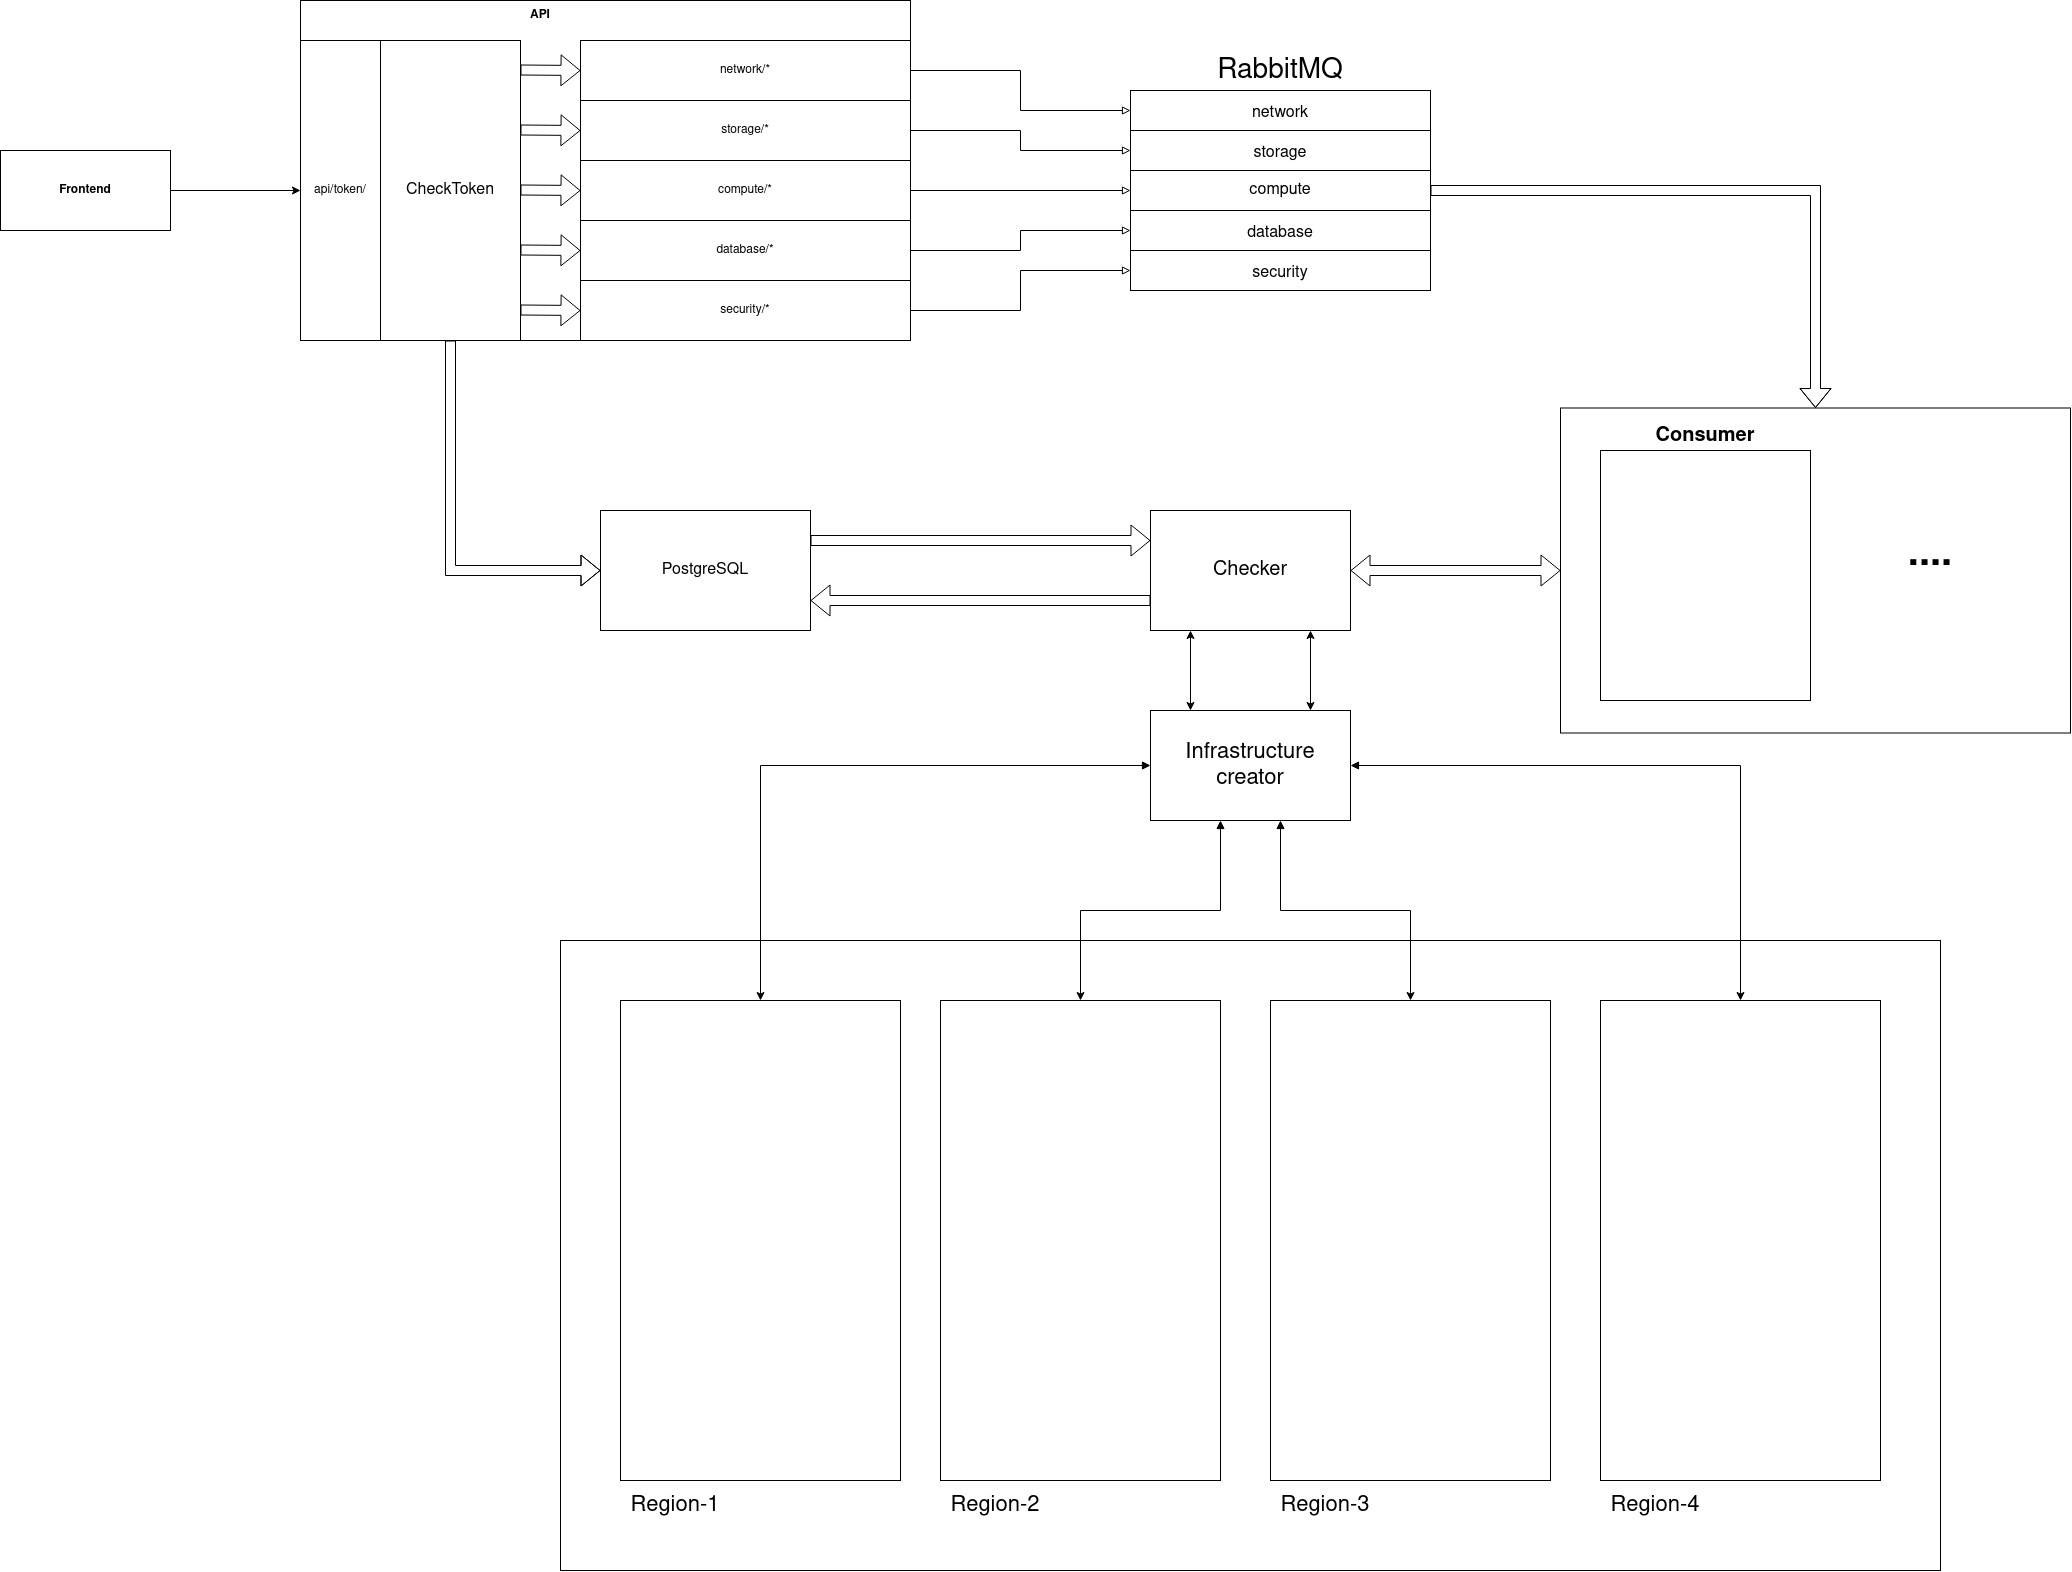

The diagram above was exported from draw.io. Its source (the exported page's mxGraphModel, read from the mxfile embedded in the PNG):
<mxGraphModel dx="4405" dy="1910" grid="1" gridSize="10" guides="1" tooltips="1" connect="1" arrows="1" fold="1" page="1" pageScale="1" pageWidth="850" pageHeight="1100" math="0" shadow="0">
  <root>
    <mxCell id="0" />
    <mxCell id="1" parent="0" />
    <mxCell id="zJ1u6YQ8FIf_pjCgicr3-19" value="" style="rounded=0;whiteSpace=wrap;html=1;fontSize=22;" vertex="1" parent="1">
      <mxGeometry x="410" y="1110" width="1380" height="630" as="geometry" />
    </mxCell>
    <mxCell id="8bPG9howRvMDIAGohQAq-60" value="" style="rounded=0;whiteSpace=wrap;html=1;fontSize=20;" parent="1" vertex="1">
      <mxGeometry x="1410" y="577.5" width="510" height="325" as="geometry" />
    </mxCell>
    <mxCell id="8bPG9howRvMDIAGohQAq-10" style="edgeStyle=orthogonalEdgeStyle;rounded=0;orthogonalLoop=1;jettySize=auto;html=1;" parent="1" source="8bPG9howRvMDIAGohQAq-1" target="8bPG9howRvMDIAGohQAq-4" edge="1">
      <mxGeometry relative="1" as="geometry" />
    </mxCell>
    <mxCell id="8bPG9howRvMDIAGohQAq-1" value="&lt;b&gt;Frontend&lt;/b&gt;" style="rounded=0;whiteSpace=wrap;html=1;" parent="1" vertex="1">
      <mxGeometry x="-150" y="320" width="170" height="80" as="geometry" />
    </mxCell>
    <mxCell id="8bPG9howRvMDIAGohQAq-2" value="" style="rounded=0;whiteSpace=wrap;html=1;align=center;labelPosition=center;verticalLabelPosition=middle;verticalAlign=middle;" parent="1" vertex="1">
      <mxGeometry x="150" y="170" width="610" height="340" as="geometry" />
    </mxCell>
    <mxCell id="8bPG9howRvMDIAGohQAq-3" value="&lt;b&gt;API&lt;/b&gt;" style="text;html=1;strokeColor=none;fillColor=none;align=center;verticalAlign=middle;whiteSpace=wrap;rounded=0;" parent="1" vertex="1">
      <mxGeometry x="350" y="170" width="80" height="30" as="geometry" />
    </mxCell>
    <mxCell id="8bPG9howRvMDIAGohQAq-4" value="api/token/" style="rounded=0;whiteSpace=wrap;html=1;" parent="1" vertex="1">
      <mxGeometry x="150" y="210" width="80" height="300" as="geometry" />
    </mxCell>
    <mxCell id="8bPG9howRvMDIAGohQAq-36" style="edgeStyle=orthogonalEdgeStyle;rounded=0;orthogonalLoop=1;jettySize=auto;html=1;fontSize=16;startArrow=none;startFill=0;endArrow=block;endFill=0;entryX=0;entryY=0.5;entryDx=0;entryDy=0;" parent="1" source="8bPG9howRvMDIAGohQAq-5" target="8bPG9howRvMDIAGohQAq-16" edge="1">
      <mxGeometry relative="1" as="geometry" />
    </mxCell>
    <mxCell id="8bPG9howRvMDIAGohQAq-5" value="compute/*" style="rounded=0;whiteSpace=wrap;html=1;" parent="1" vertex="1">
      <mxGeometry x="430" y="330" width="330" height="60" as="geometry" />
    </mxCell>
    <mxCell id="8bPG9howRvMDIAGohQAq-35" style="edgeStyle=orthogonalEdgeStyle;rounded=0;orthogonalLoop=1;jettySize=auto;html=1;entryX=0;entryY=0.5;entryDx=0;entryDy=0;fontSize=16;startArrow=none;startFill=0;endArrow=block;endFill=0;" parent="1" source="8bPG9howRvMDIAGohQAq-6" target="8bPG9howRvMDIAGohQAq-17" edge="1">
      <mxGeometry relative="1" as="geometry" />
    </mxCell>
    <mxCell id="8bPG9howRvMDIAGohQAq-6" value="&lt;div&gt;storage/*&lt;/div&gt;" style="rounded=0;whiteSpace=wrap;html=1;" parent="1" vertex="1">
      <mxGeometry x="430" y="270" width="330" height="60" as="geometry" />
    </mxCell>
    <mxCell id="8bPG9howRvMDIAGohQAq-39" style="edgeStyle=orthogonalEdgeStyle;rounded=0;orthogonalLoop=1;jettySize=auto;html=1;entryX=0;entryY=0.5;entryDx=0;entryDy=0;fontSize=16;startArrow=none;startFill=0;endArrow=block;endFill=0;" parent="1" source="8bPG9howRvMDIAGohQAq-7" target="8bPG9howRvMDIAGohQAq-18" edge="1">
      <mxGeometry relative="1" as="geometry" />
    </mxCell>
    <mxCell id="8bPG9howRvMDIAGohQAq-7" value="database/*" style="rounded=0;whiteSpace=wrap;html=1;" parent="1" vertex="1">
      <mxGeometry x="430" y="390" width="330" height="60" as="geometry" />
    </mxCell>
    <mxCell id="8bPG9howRvMDIAGohQAq-42" style="edgeStyle=orthogonalEdgeStyle;rounded=0;orthogonalLoop=1;jettySize=auto;html=1;entryX=0;entryY=0.5;entryDx=0;entryDy=0;fontSize=16;startArrow=none;startFill=0;endArrow=block;endFill=0;" parent="1" source="8bPG9howRvMDIAGohQAq-8" target="8bPG9howRvMDIAGohQAq-19" edge="1">
      <mxGeometry relative="1" as="geometry" />
    </mxCell>
    <mxCell id="8bPG9howRvMDIAGohQAq-8" value="security/*" style="rounded=0;whiteSpace=wrap;html=1;" parent="1" vertex="1">
      <mxGeometry x="430" y="450" width="330" height="60" as="geometry" />
    </mxCell>
    <mxCell id="8bPG9howRvMDIAGohQAq-34" style="edgeStyle=orthogonalEdgeStyle;rounded=0;orthogonalLoop=1;jettySize=auto;html=1;entryX=0;entryY=0.5;entryDx=0;entryDy=0;fontSize=16;startArrow=none;endArrow=block;endFill=0;startFill=0;" parent="1" source="8bPG9howRvMDIAGohQAq-9" target="8bPG9howRvMDIAGohQAq-15" edge="1">
      <mxGeometry relative="1" as="geometry" />
    </mxCell>
    <mxCell id="8bPG9howRvMDIAGohQAq-9" value="network/*" style="rounded=0;whiteSpace=wrap;html=1;" parent="1" vertex="1">
      <mxGeometry x="430" y="210" width="330" height="60" as="geometry" />
    </mxCell>
    <mxCell id="8bPG9howRvMDIAGohQAq-63" style="edgeStyle=orthogonalEdgeStyle;shape=flexArrow;rounded=0;orthogonalLoop=1;jettySize=auto;html=1;fontSize=40;startArrow=none;startFill=0;endArrow=block;endFill=0;" parent="1" source="8bPG9howRvMDIAGohQAq-14" target="8bPG9howRvMDIAGohQAq-60" edge="1">
      <mxGeometry relative="1" as="geometry" />
    </mxCell>
    <mxCell id="8bPG9howRvMDIAGohQAq-14" value="&lt;font style=&quot;font-size: 28px;&quot;&gt;RabbitMQ&lt;/font&gt;" style="rounded=0;whiteSpace=wrap;html=1;labelPosition=center;verticalLabelPosition=top;align=center;verticalAlign=bottom;" parent="1" vertex="1">
      <mxGeometry x="980" y="260" width="300" height="200" as="geometry" />
    </mxCell>
    <mxCell id="8bPG9howRvMDIAGohQAq-15" value="&lt;font style=&quot;font-size: 16px;&quot;&gt;network&lt;/font&gt;" style="rounded=0;whiteSpace=wrap;html=1;fontSize=28;" parent="1" vertex="1">
      <mxGeometry x="980" y="260" width="300" height="40" as="geometry" />
    </mxCell>
    <mxCell id="8bPG9howRvMDIAGohQAq-16" value="compute" style="rounded=0;whiteSpace=wrap;html=1;fontSize=16;" parent="1" vertex="1">
      <mxGeometry x="980" y="340" width="300" height="40" as="geometry" />
    </mxCell>
    <mxCell id="8bPG9howRvMDIAGohQAq-17" value="&lt;font style=&quot;font-size: 16px;&quot;&gt;storage&lt;/font&gt;" style="rounded=0;whiteSpace=wrap;html=1;fontSize=28;" parent="1" vertex="1">
      <mxGeometry x="980" y="300" width="300" height="40" as="geometry" />
    </mxCell>
    <mxCell id="8bPG9howRvMDIAGohQAq-18" value="&lt;font style=&quot;font-size: 16px;&quot;&gt;database&lt;/font&gt;" style="rounded=0;whiteSpace=wrap;html=1;fontSize=28;" parent="1" vertex="1">
      <mxGeometry x="980" y="380" width="300" height="40" as="geometry" />
    </mxCell>
    <mxCell id="8bPG9howRvMDIAGohQAq-19" value="&lt;font style=&quot;font-size: 16px;&quot;&gt;security&lt;/font&gt;" style="rounded=0;whiteSpace=wrap;html=1;fontSize=28;" parent="1" vertex="1">
      <mxGeometry x="980" y="420" width="300" height="40" as="geometry" />
    </mxCell>
    <mxCell id="8bPG9howRvMDIAGohQAq-22" style="edgeStyle=orthogonalEdgeStyle;rounded=0;orthogonalLoop=1;jettySize=auto;html=1;fontSize=16;shape=flexArrow;startArrow=block;endArrow=none;endFill=0;" parent="1" source="8bPG9howRvMDIAGohQAq-20" target="8bPG9howRvMDIAGohQAq-21" edge="1">
      <mxGeometry relative="1" as="geometry" />
    </mxCell>
    <mxCell id="8bPG9howRvMDIAGohQAq-20" value="PostgreSQL" style="rounded=0;whiteSpace=wrap;html=1;fontSize=16;" parent="1" vertex="1">
      <mxGeometry x="450" y="680" width="210" height="120" as="geometry" />
    </mxCell>
    <mxCell id="8bPG9howRvMDIAGohQAq-21" value="&lt;div&gt;CheckToken&lt;/div&gt;" style="rounded=0;whiteSpace=wrap;html=1;fontSize=16;" parent="1" vertex="1">
      <mxGeometry x="230" y="210" width="140" height="300" as="geometry" />
    </mxCell>
    <mxCell id="8bPG9howRvMDIAGohQAq-27" value="" style="endArrow=classic;html=1;rounded=0;fontSize=16;shape=flexArrow;" parent="1" edge="1">
      <mxGeometry width="50" height="50" relative="1" as="geometry">
        <mxPoint x="370" y="239.5" as="sourcePoint" />
        <mxPoint x="430" y="240" as="targetPoint" />
      </mxGeometry>
    </mxCell>
    <mxCell id="8bPG9howRvMDIAGohQAq-28" value="" style="endArrow=classic;html=1;rounded=0;fontSize=16;shape=flexArrow;" parent="1" edge="1">
      <mxGeometry width="50" height="50" relative="1" as="geometry">
        <mxPoint x="370" y="299.5" as="sourcePoint" />
        <mxPoint x="430" y="300" as="targetPoint" />
      </mxGeometry>
    </mxCell>
    <mxCell id="8bPG9howRvMDIAGohQAq-29" value="" style="endArrow=classic;html=1;rounded=0;fontSize=16;shape=flexArrow;" parent="1" edge="1">
      <mxGeometry width="50" height="50" relative="1" as="geometry">
        <mxPoint x="370" y="359.5" as="sourcePoint" />
        <mxPoint x="430" y="360" as="targetPoint" />
      </mxGeometry>
    </mxCell>
    <mxCell id="8bPG9howRvMDIAGohQAq-30" value="" style="endArrow=classic;html=1;rounded=0;fontSize=16;shape=flexArrow;" parent="1" edge="1">
      <mxGeometry width="50" height="50" relative="1" as="geometry">
        <mxPoint x="370" y="419.5" as="sourcePoint" />
        <mxPoint x="430" y="420" as="targetPoint" />
      </mxGeometry>
    </mxCell>
    <mxCell id="8bPG9howRvMDIAGohQAq-31" value="" style="endArrow=classic;html=1;rounded=0;fontSize=16;shape=flexArrow;" parent="1" edge="1">
      <mxGeometry width="50" height="50" relative="1" as="geometry">
        <mxPoint x="370" y="479.5" as="sourcePoint" />
        <mxPoint x="430" y="480" as="targetPoint" />
      </mxGeometry>
    </mxCell>
    <mxCell id="8bPG9howRvMDIAGohQAq-43" value="Consumer" style="rounded=0;whiteSpace=wrap;html=1;fontSize=20;labelPosition=center;verticalLabelPosition=top;align=center;verticalAlign=bottom;fontStyle=1" parent="1" vertex="1">
      <mxGeometry x="1450" y="620" width="210" height="250" as="geometry" />
    </mxCell>
    <mxCell id="8bPG9howRvMDIAGohQAq-62" style="edgeStyle=orthogonalEdgeStyle;shape=flexArrow;rounded=0;orthogonalLoop=1;jettySize=auto;html=1;entryX=0;entryY=0.5;entryDx=0;entryDy=0;fontSize=40;startArrow=block;startFill=0;endArrow=block;endFill=0;" parent="1" source="8bPG9howRvMDIAGohQAq-52" target="8bPG9howRvMDIAGohQAq-60" edge="1">
      <mxGeometry relative="1" as="geometry" />
    </mxCell>
    <mxCell id="8bPG9howRvMDIAGohQAq-52" value="Checker" style="rounded=0;whiteSpace=wrap;html=1;fontSize=20;" parent="1" vertex="1">
      <mxGeometry x="1000" y="680" width="200" height="120" as="geometry" />
    </mxCell>
    <mxCell id="8bPG9howRvMDIAGohQAq-58" value="" style="endArrow=classic;html=1;rounded=0;fontSize=20;exitX=1;exitY=0.25;exitDx=0;exitDy=0;entryX=0;entryY=0.25;entryDx=0;entryDy=0;shape=flexArrow;" parent="1" source="8bPG9howRvMDIAGohQAq-20" target="8bPG9howRvMDIAGohQAq-52" edge="1">
      <mxGeometry width="50" height="50" relative="1" as="geometry">
        <mxPoint x="700" y="930" as="sourcePoint" />
        <mxPoint x="920" y="720" as="targetPoint" />
      </mxGeometry>
    </mxCell>
    <mxCell id="8bPG9howRvMDIAGohQAq-59" value="" style="endArrow=none;html=1;rounded=0;fontSize=20;exitX=1;exitY=0.25;exitDx=0;exitDy=0;entryX=0;entryY=0.25;entryDx=0;entryDy=0;startArrow=classic;startFill=1;endFill=0;shape=flexArrow;" parent="1" edge="1">
      <mxGeometry width="50" height="50" relative="1" as="geometry">
        <mxPoint x="660" y="770" as="sourcePoint" />
        <mxPoint x="1000" y="770" as="targetPoint" />
      </mxGeometry>
    </mxCell>
    <mxCell id="8bPG9howRvMDIAGohQAq-61" value="&lt;b&gt;&lt;font style=&quot;font-size: 40px;&quot;&gt;....&lt;/font&gt;&lt;/b&gt;" style="text;html=1;strokeColor=none;fillColor=none;align=center;verticalAlign=middle;whiteSpace=wrap;rounded=0;fontSize=20;" parent="1" vertex="1">
      <mxGeometry x="1750" y="710" width="60" height="30" as="geometry" />
    </mxCell>
    <mxCell id="zJ1u6YQ8FIf_pjCgicr3-1" value="" style="endArrow=classic;startArrow=classic;html=1;rounded=0;" edge="1" parent="1">
      <mxGeometry width="50" height="50" relative="1" as="geometry">
        <mxPoint x="1040" y="880" as="sourcePoint" />
        <mxPoint x="1040" y="800" as="targetPoint" />
      </mxGeometry>
    </mxCell>
    <mxCell id="zJ1u6YQ8FIf_pjCgicr3-2" value="" style="endArrow=classic;startArrow=classic;html=1;rounded=0;" edge="1" parent="1">
      <mxGeometry width="50" height="50" relative="1" as="geometry">
        <mxPoint x="1160" y="880" as="sourcePoint" />
        <mxPoint x="1160" y="800" as="targetPoint" />
      </mxGeometry>
    </mxCell>
    <mxCell id="zJ1u6YQ8FIf_pjCgicr3-8" style="edgeStyle=orthogonalEdgeStyle;rounded=0;orthogonalLoop=1;jettySize=auto;html=1;fontSize=22;startArrow=block;" edge="1" parent="1" source="zJ1u6YQ8FIf_pjCgicr3-3" target="zJ1u6YQ8FIf_pjCgicr3-6">
      <mxGeometry relative="1" as="geometry">
        <Array as="points">
          <mxPoint x="1070" y="1080" />
          <mxPoint x="930" y="1080" />
        </Array>
      </mxGeometry>
    </mxCell>
    <mxCell id="zJ1u6YQ8FIf_pjCgicr3-9" style="edgeStyle=orthogonalEdgeStyle;rounded=0;orthogonalLoop=1;jettySize=auto;html=1;entryX=0.5;entryY=0;entryDx=0;entryDy=0;fontSize=22;startArrow=block;" edge="1" parent="1" source="zJ1u6YQ8FIf_pjCgicr3-3" target="zJ1u6YQ8FIf_pjCgicr3-4">
      <mxGeometry relative="1" as="geometry" />
    </mxCell>
    <mxCell id="zJ1u6YQ8FIf_pjCgicr3-10" style="edgeStyle=orthogonalEdgeStyle;rounded=0;orthogonalLoop=1;jettySize=auto;html=1;entryX=0.5;entryY=0;entryDx=0;entryDy=0;fontSize=22;startArrow=block;" edge="1" parent="1" source="zJ1u6YQ8FIf_pjCgicr3-3" target="zJ1u6YQ8FIf_pjCgicr3-7">
      <mxGeometry relative="1" as="geometry" />
    </mxCell>
    <mxCell id="zJ1u6YQ8FIf_pjCgicr3-11" style="edgeStyle=orthogonalEdgeStyle;rounded=0;orthogonalLoop=1;jettySize=auto;html=1;entryX=0.5;entryY=0;entryDx=0;entryDy=0;fontSize=22;startArrow=block;" edge="1" parent="1" source="zJ1u6YQ8FIf_pjCgicr3-3" target="zJ1u6YQ8FIf_pjCgicr3-5">
      <mxGeometry relative="1" as="geometry">
        <Array as="points">
          <mxPoint x="1130" y="1080" />
          <mxPoint x="1260" y="1080" />
        </Array>
      </mxGeometry>
    </mxCell>
    <mxCell id="zJ1u6YQ8FIf_pjCgicr3-3" value="&lt;font style=&quot;font-size: 13px;&quot;&gt;&lt;font style=&quot;font-size: 14px;&quot;&gt;&lt;font style=&quot;font-size: 15px;&quot;&gt;&lt;font style=&quot;font-size: 16px;&quot;&gt;&lt;font style=&quot;font-size: 17px;&quot;&gt;&lt;font style=&quot;font-size: 18px;&quot;&gt;&lt;font style=&quot;font-size: 19px;&quot;&gt;&lt;font style=&quot;font-size: 20px;&quot;&gt;&lt;font style=&quot;font-size: 21px;&quot;&gt;&lt;font style=&quot;font-size: 22px;&quot;&gt;Infrastructure creator&lt;/font&gt;&lt;/font&gt;&lt;/font&gt;&lt;/font&gt;&lt;/font&gt;&lt;/font&gt;&lt;/font&gt;&lt;/font&gt;&lt;/font&gt;&lt;/font&gt;" style="rounded=0;whiteSpace=wrap;html=1;" vertex="1" parent="1">
      <mxGeometry x="1000" y="880" width="200" height="110" as="geometry" />
    </mxCell>
    <mxCell id="zJ1u6YQ8FIf_pjCgicr3-4" value="" style="rounded=0;whiteSpace=wrap;html=1;fontSize=22;" vertex="1" parent="1">
      <mxGeometry x="470" y="1170" width="280" height="480" as="geometry" />
    </mxCell>
    <mxCell id="zJ1u6YQ8FIf_pjCgicr3-5" value="" style="rounded=0;whiteSpace=wrap;html=1;fontSize=22;" vertex="1" parent="1">
      <mxGeometry x="1120" y="1170" width="280" height="480" as="geometry" />
    </mxCell>
    <mxCell id="zJ1u6YQ8FIf_pjCgicr3-6" value="" style="rounded=0;whiteSpace=wrap;html=1;fontSize=22;" vertex="1" parent="1">
      <mxGeometry x="790" y="1170" width="280" height="480" as="geometry" />
    </mxCell>
    <mxCell id="zJ1u6YQ8FIf_pjCgicr3-7" value="" style="rounded=0;whiteSpace=wrap;html=1;fontSize=22;" vertex="1" parent="1">
      <mxGeometry x="1450" y="1170" width="280" height="480" as="geometry" />
    </mxCell>
    <mxCell id="zJ1u6YQ8FIf_pjCgicr3-12" value="Region-1" style="text;html=1;strokeColor=none;fillColor=none;align=center;verticalAlign=middle;whiteSpace=wrap;rounded=0;fontSize=22;" vertex="1" parent="1">
      <mxGeometry x="470" y="1660" width="110" height="30" as="geometry" />
    </mxCell>
    <mxCell id="zJ1u6YQ8FIf_pjCgicr3-16" value="Region-4" style="text;html=1;strokeColor=none;fillColor=none;align=center;verticalAlign=middle;whiteSpace=wrap;rounded=0;fontSize=22;" vertex="1" parent="1">
      <mxGeometry x="1450" y="1660" width="110" height="30" as="geometry" />
    </mxCell>
    <mxCell id="zJ1u6YQ8FIf_pjCgicr3-17" value="Region-3" style="text;html=1;strokeColor=none;fillColor=none;align=center;verticalAlign=middle;whiteSpace=wrap;rounded=0;fontSize=22;" vertex="1" parent="1">
      <mxGeometry x="1120" y="1660" width="110" height="30" as="geometry" />
    </mxCell>
    <mxCell id="zJ1u6YQ8FIf_pjCgicr3-18" value="Region-2" style="text;html=1;strokeColor=none;fillColor=none;align=center;verticalAlign=middle;whiteSpace=wrap;rounded=0;fontSize=22;" vertex="1" parent="1">
      <mxGeometry x="790" y="1660" width="110" height="30" as="geometry" />
    </mxCell>
  </root>
</mxGraphModel>